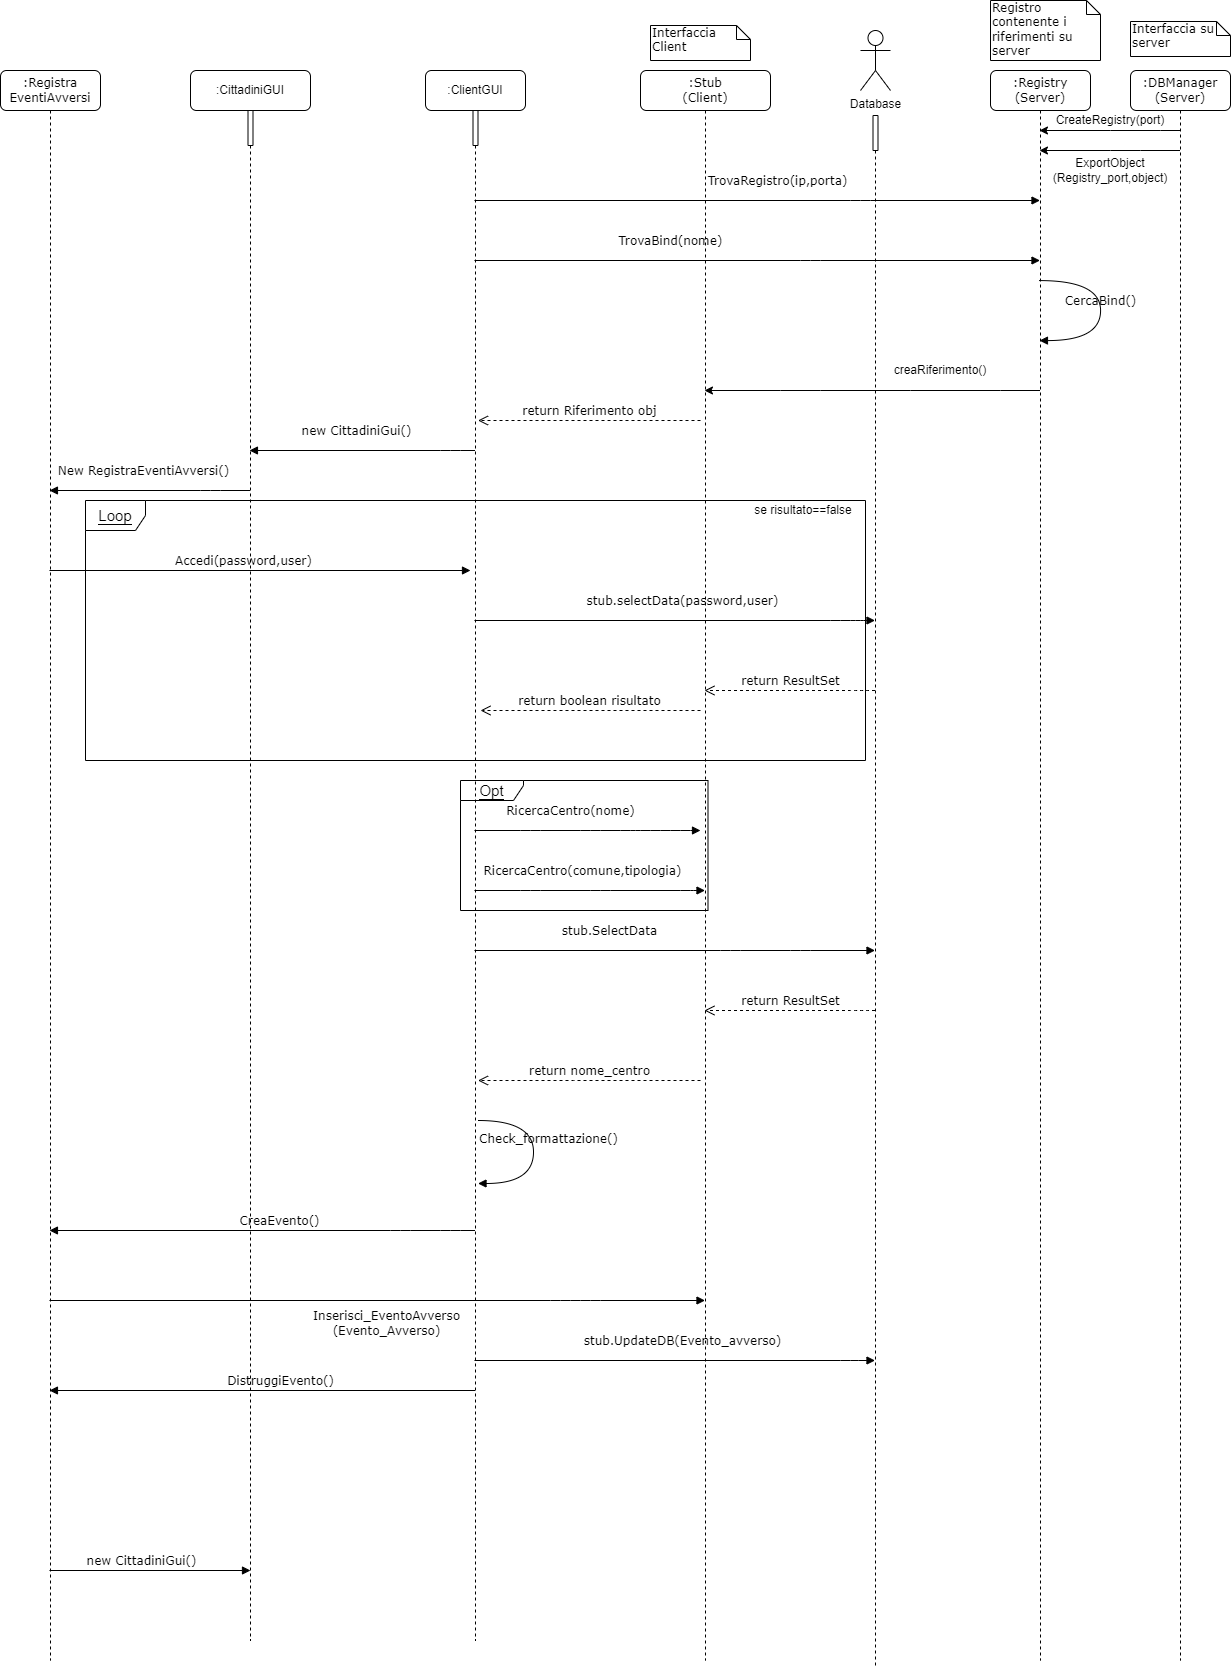

The diagram above was exported from draw.io. Its source (the exported page's mxGraphModel, read from the mxfile embedded in the PNG):
<mxGraphModel dx="3045" dy="929" grid="1" gridSize="10" guides="1" tooltips="1" connect="1" arrows="1" fold="1" page="1" pageScale="1" pageWidth="1100" pageHeight="850" background="none" math="0" shadow="0">
  <root>
    <mxCell id="0" />
    <mxCell id="1" parent="0" />
    <mxCell id="7baba1c4bc27f4b0-3" value=":Stub&lt;br&gt;(Client)" style="shape=umlLifeline;perimeter=lifelinePerimeter;whiteSpace=wrap;html=1;container=1;collapsible=0;recursiveResize=0;outlineConnect=0;rounded=1;shadow=0;comic=0;labelBackgroundColor=none;strokeWidth=1;fontFamily=Verdana;fontSize=12;align=center;" parent="1" vertex="1">
      <mxGeometry x="190" y="80" width="130" height="1590" as="geometry" />
    </mxCell>
    <mxCell id="9zw7c9gv1mlY8bRqE-V_-48" value="&lt;span style=&quot;background-color: rgb(255, 255, 255);&quot;&gt;Opt&lt;/span&gt;" style="shape=umlFrame;whiteSpace=wrap;html=1;labelBackgroundColor=#000000;labelBorderColor=none;fontSize=15;width=63;height=20;" parent="7baba1c4bc27f4b0-3" vertex="1">
      <mxGeometry x="-180" y="710" width="247.5" height="130" as="geometry" />
    </mxCell>
    <mxCell id="7baba1c4bc27f4b0-4" value=":Registry&lt;br&gt;(Server)" style="shape=umlLifeline;perimeter=lifelinePerimeter;whiteSpace=wrap;html=1;container=1;collapsible=0;recursiveResize=0;outlineConnect=0;rounded=1;shadow=0;comic=0;labelBackgroundColor=none;strokeWidth=1;fontFamily=Verdana;fontSize=12;align=center;" parent="1" vertex="1">
      <mxGeometry x="540" y="80" width="100" height="1590" as="geometry" />
    </mxCell>
    <mxCell id="7baba1c4bc27f4b0-5" value=":DBManager&lt;br&gt;(Server)" style="shape=umlLifeline;perimeter=lifelinePerimeter;whiteSpace=wrap;html=1;container=1;collapsible=0;recursiveResize=0;outlineConnect=0;rounded=1;shadow=0;comic=0;labelBackgroundColor=none;strokeWidth=1;fontFamily=Verdana;fontSize=12;align=center;" parent="1" vertex="1">
      <mxGeometry x="680" y="80" width="100" height="1590" as="geometry" />
    </mxCell>
    <mxCell id="9zw7c9gv1mlY8bRqE-V_-14" value="ExportObject&lt;br&gt;(Registry_port,object)" style="text;html=1;strokeColor=none;fillColor=none;align=center;verticalAlign=middle;whiteSpace=wrap;rounded=0;" parent="7baba1c4bc27f4b0-5" vertex="1">
      <mxGeometry x="-90" y="90" width="140" height="20" as="geometry" />
    </mxCell>
    <mxCell id="7baba1c4bc27f4b0-23" value="Accedi(password,user)" style="html=1;verticalAlign=bottom;endArrow=block;labelBackgroundColor=none;fontFamily=Verdana;fontSize=12;labelBorderColor=none;" parent="1" source="SpqrFi68WTB1hNQt2BhL-10" edge="1">
      <mxGeometry x="-0.0824" relative="1" as="geometry">
        <mxPoint x="20" y="580" as="sourcePoint" />
        <mxPoint x="20" y="580" as="targetPoint" />
        <Array as="points" />
        <mxPoint as="offset" />
      </mxGeometry>
    </mxCell>
    <mxCell id="7baba1c4bc27f4b0-30" value="return ResultSet" style="html=1;verticalAlign=bottom;endArrow=open;dashed=1;endSize=8;labelBackgroundColor=none;fontFamily=Verdana;fontSize=12;edgeStyle=elbowEdgeStyle;elbow=vertical;" parent="1" source="9zw7c9gv1mlY8bRqE-V_-6" target="7baba1c4bc27f4b0-3" edge="1">
      <mxGeometry relative="1" as="geometry">
        <mxPoint x="340" y="680" as="targetPoint" />
        <Array as="points">
          <mxPoint x="410" y="700" />
          <mxPoint x="570" y="600" />
        </Array>
        <mxPoint x="870" y="600" as="sourcePoint" />
      </mxGeometry>
    </mxCell>
    <mxCell id="7baba1c4bc27f4b0-35" value="CercaBind()" style="html=1;verticalAlign=bottom;endArrow=block;labelBackgroundColor=none;fontFamily=Verdana;fontSize=12;elbow=vertical;edgeStyle=orthogonalEdgeStyle;curved=1;" parent="1" source="7baba1c4bc27f4b0-4" target="7baba1c4bc27f4b0-4" edge="1">
      <mxGeometry relative="1" as="geometry">
        <mxPoint x="595.3800000000001" y="282.1" as="sourcePoint" />
        <mxPoint x="600" y="320.02" as="targetPoint" />
        <Array as="points">
          <mxPoint x="650" y="290" />
          <mxPoint x="650" y="350" />
        </Array>
        <mxPoint as="offset" />
      </mxGeometry>
    </mxCell>
    <mxCell id="7baba1c4bc27f4b0-42" value="Interfaccia&lt;br&gt;Client" style="shape=note;whiteSpace=wrap;html=1;size=14;verticalAlign=top;align=left;spacingTop=-6;rounded=0;shadow=0;comic=0;labelBackgroundColor=none;strokeWidth=1;fontFamily=Verdana;fontSize=12" parent="1" vertex="1">
      <mxGeometry x="200" y="35" width="100" height="35" as="geometry" />
    </mxCell>
    <mxCell id="7baba1c4bc27f4b0-43" value="Registro contenente i riferimenti su server" style="shape=note;whiteSpace=wrap;html=1;size=14;verticalAlign=top;align=left;spacingTop=-6;rounded=0;shadow=0;comic=0;labelBackgroundColor=none;strokeWidth=1;fontFamily=Verdana;fontSize=12" parent="1" vertex="1">
      <mxGeometry x="540" y="10" width="110" height="60" as="geometry" />
    </mxCell>
    <mxCell id="7baba1c4bc27f4b0-44" value="Interfaccia su&amp;nbsp;&lt;br&gt;server" style="shape=note;whiteSpace=wrap;html=1;size=14;verticalAlign=top;align=left;spacingTop=-6;rounded=0;shadow=0;comic=0;labelBackgroundColor=none;strokeWidth=1;fontFamily=Verdana;fontSize=12" parent="1" vertex="1">
      <mxGeometry x="680" y="31" width="100" height="35" as="geometry" />
    </mxCell>
    <mxCell id="9zw7c9gv1mlY8bRqE-V_-2" value="Database" style="shape=umlActor;verticalLabelPosition=bottom;verticalAlign=top;html=1;outlineConnect=0;" parent="1" vertex="1">
      <mxGeometry x="410" y="40" width="30" height="60" as="geometry" />
    </mxCell>
    <mxCell id="9zw7c9gv1mlY8bRqE-V_-3" value="" style="shape=umlLifeline;perimeter=lifelinePerimeter;whiteSpace=wrap;html=1;container=1;collapsible=0;recursiveResize=0;outlineConnect=0;rounded=1;shadow=0;comic=0;labelBackgroundColor=none;strokeWidth=1;fontFamily=Verdana;fontSize=12;align=center;size=35;" parent="1" vertex="1">
      <mxGeometry x="22.5" y="120" width="5" height="1530" as="geometry" />
    </mxCell>
    <mxCell id="9zw7c9gv1mlY8bRqE-V_-5" value="TrovaRegistro(ip,porta)" style="html=1;verticalAlign=bottom;endArrow=block;labelBackgroundColor=none;fontFamily=Verdana;fontSize=12;edgeStyle=elbowEdgeStyle;elbow=vertical;" parent="1" source="9zw7c9gv1mlY8bRqE-V_-3" target="7baba1c4bc27f4b0-4" edge="1">
      <mxGeometry x="0.0725" y="10" relative="1" as="geometry">
        <mxPoint x="155" y="180" as="sourcePoint" />
        <mxPoint x="285" y="180" as="targetPoint" />
        <Array as="points">
          <mxPoint x="410" y="210" />
        </Array>
        <mxPoint as="offset" />
      </mxGeometry>
    </mxCell>
    <mxCell id="9zw7c9gv1mlY8bRqE-V_-6" value="" style="shape=umlLifeline;perimeter=lifelinePerimeter;whiteSpace=wrap;html=1;container=1;collapsible=0;recursiveResize=0;outlineConnect=0;rounded=1;shadow=0;comic=0;labelBackgroundColor=none;strokeWidth=1;fontFamily=Verdana;fontSize=12;align=center;size=35;" parent="1" vertex="1">
      <mxGeometry x="422.5" y="125" width="5" height="1550" as="geometry" />
    </mxCell>
    <object label="TrovaBind(nome)" id="9zw7c9gv1mlY8bRqE-V_-8">
      <mxCell style="html=1;verticalAlign=bottom;endArrow=block;labelBackgroundColor=none;fontFamily=Verdana;fontSize=12;edgeStyle=elbowEdgeStyle;elbow=vertical;" parent="1" source="9zw7c9gv1mlY8bRqE-V_-3" target="7baba1c4bc27f4b0-4" edge="1">
        <mxGeometry x="-0.3086" y="10" relative="1" as="geometry">
          <mxPoint x="34.5" y="190" as="sourcePoint" />
          <mxPoint x="590" y="240" as="targetPoint" />
          <mxPoint x="1" as="offset" />
          <Array as="points">
            <mxPoint x="360" y="270" />
            <mxPoint x="380" y="240" />
            <mxPoint x="260" y="210" />
          </Array>
        </mxGeometry>
      </mxCell>
    </object>
    <mxCell id="9zw7c9gv1mlY8bRqE-V_-10" value="" style="endArrow=classic;html=1;rounded=0;" parent="1" source="7baba1c4bc27f4b0-4" target="7baba1c4bc27f4b0-3" edge="1">
      <mxGeometry width="50" height="50" relative="1" as="geometry">
        <mxPoint x="630" y="190" as="sourcePoint" />
        <mxPoint x="680" y="140" as="targetPoint" />
        <Array as="points">
          <mxPoint x="550" y="400" />
          <mxPoint x="460" y="400" />
          <mxPoint x="370" y="400" />
          <mxPoint x="330" y="400" />
        </Array>
      </mxGeometry>
    </mxCell>
    <mxCell id="9zw7c9gv1mlY8bRqE-V_-11" value="" style="endArrow=classic;html=1;rounded=0;" parent="1" source="7baba1c4bc27f4b0-5" target="7baba1c4bc27f4b0-4" edge="1">
      <mxGeometry width="50" height="50" relative="1" as="geometry">
        <mxPoint x="600" y="230" as="sourcePoint" />
        <mxPoint x="650" y="180" as="targetPoint" />
        <Array as="points">
          <mxPoint x="690" y="160" />
          <mxPoint x="660" y="160" />
        </Array>
      </mxGeometry>
    </mxCell>
    <mxCell id="9zw7c9gv1mlY8bRqE-V_-12" value="" style="endArrow=classic;html=1;rounded=0;" parent="1" source="7baba1c4bc27f4b0-5" target="7baba1c4bc27f4b0-4" edge="1">
      <mxGeometry width="50" height="50" relative="1" as="geometry">
        <mxPoint x="710" y="130" as="sourcePoint" />
        <mxPoint x="600" y="170" as="targetPoint" />
        <Array as="points">
          <mxPoint x="710" y="140" />
          <mxPoint x="660" y="140" />
        </Array>
      </mxGeometry>
    </mxCell>
    <mxCell id="9zw7c9gv1mlY8bRqE-V_-13" value="CreateRegistry(port)" style="text;html=1;strokeColor=none;fillColor=none;align=center;verticalAlign=middle;whiteSpace=wrap;rounded=0;" parent="1" vertex="1">
      <mxGeometry x="630" y="120" width="60" height="20" as="geometry" />
    </mxCell>
    <mxCell id="9zw7c9gv1mlY8bRqE-V_-15" value="creaRiferimento()" style="text;html=1;strokeColor=none;fillColor=none;align=center;verticalAlign=middle;whiteSpace=wrap;rounded=0;" parent="1" vertex="1">
      <mxGeometry x="420" y="370" width="140" height="20" as="geometry" />
    </mxCell>
    <mxCell id="9zw7c9gv1mlY8bRqE-V_-18" value="stub.selectData(password,user)" style="html=1;verticalAlign=bottom;endArrow=block;labelBackgroundColor=none;fontFamily=Verdana;fontSize=12;" parent="1" source="9zw7c9gv1mlY8bRqE-V_-3" target="9zw7c9gv1mlY8bRqE-V_-6" edge="1">
      <mxGeometry x="0.0343" y="10" relative="1" as="geometry">
        <mxPoint x="34.5" y="520" as="sourcePoint" />
        <mxPoint x="880" y="560" as="targetPoint" />
        <Array as="points">
          <mxPoint x="390" y="630" />
          <mxPoint x="410" y="630" />
        </Array>
        <mxPoint as="offset" />
      </mxGeometry>
    </mxCell>
    <mxCell id="9zw7c9gv1mlY8bRqE-V_-19" value="return boolean risultato" style="html=1;verticalAlign=bottom;endArrow=open;dashed=1;endSize=8;labelBackgroundColor=none;fontFamily=Verdana;fontSize=12;edgeStyle=elbowEdgeStyle;elbow=vertical;" parent="1" edge="1">
      <mxGeometry relative="1" as="geometry">
        <mxPoint x="30" y="720" as="targetPoint" />
        <Array as="points">
          <mxPoint x="115.5" y="720" />
        </Array>
        <mxPoint x="250" y="720" as="sourcePoint" />
      </mxGeometry>
    </mxCell>
    <mxCell id="9zw7c9gv1mlY8bRqE-V_-29" value="return nome_centro" style="html=1;verticalAlign=bottom;endArrow=open;dashed=1;endSize=8;labelBackgroundColor=none;fontFamily=Verdana;fontSize=12;edgeStyle=elbowEdgeStyle;elbow=vertical;" parent="1" edge="1">
      <mxGeometry relative="1" as="geometry">
        <mxPoint x="27.5" y="1090" as="targetPoint" />
        <Array as="points">
          <mxPoint x="133" y="1090" />
        </Array>
        <mxPoint x="250" y="1090" as="sourcePoint" />
      </mxGeometry>
    </mxCell>
    <mxCell id="9zw7c9gv1mlY8bRqE-V_-34" value="Check_formattazione()" style="html=1;verticalAlign=bottom;endArrow=block;labelBackgroundColor=none;fontFamily=Verdana;fontSize=12;elbow=vertical;edgeStyle=orthogonalEdgeStyle;curved=1;" parent="1" edge="1">
      <mxGeometry x="-0.0351" y="15" relative="1" as="geometry">
        <mxPoint x="28" y="1130" as="sourcePoint" />
        <mxPoint x="27.5" y="1193" as="targetPoint" />
        <Array as="points">
          <mxPoint x="83" y="1130" />
          <mxPoint x="83" y="1193" />
        </Array>
        <mxPoint as="offset" />
      </mxGeometry>
    </mxCell>
    <mxCell id="9zw7c9gv1mlY8bRqE-V_-35" value="Inserisci_EventoAvverso&lt;br&gt;(Evento_Avverso)" style="html=1;verticalAlign=bottom;endArrow=block;labelBackgroundColor=none;fontFamily=Verdana;fontSize=12;labelBorderColor=none;" parent="1" source="SpqrFi68WTB1hNQt2BhL-10" target="7baba1c4bc27f4b0-3" edge="1">
      <mxGeometry x="0.0267" y="-40" relative="1" as="geometry">
        <mxPoint x="50" y="1260" as="sourcePoint" />
        <mxPoint x="450" y="1180" as="targetPoint" />
        <Array as="points">
          <mxPoint x="110" y="1310" />
          <mxPoint x="140" y="1310" />
        </Array>
        <mxPoint as="offset" />
      </mxGeometry>
    </mxCell>
    <mxCell id="9zw7c9gv1mlY8bRqE-V_-36" value="stub.UpdateDB(Evento_avverso)" style="html=1;verticalAlign=bottom;endArrow=block;labelBackgroundColor=none;fontFamily=Verdana;fontSize=12;labelBorderColor=none;" parent="1" source="9zw7c9gv1mlY8bRqE-V_-3" target="9zw7c9gv1mlY8bRqE-V_-6" edge="1">
      <mxGeometry x="0.0343" y="10" relative="1" as="geometry">
        <mxPoint x="340" y="1350" as="sourcePoint" />
        <mxPoint x="871" y="1240" as="targetPoint" />
        <Array as="points">
          <mxPoint x="400" y="1370" />
        </Array>
        <mxPoint as="offset" />
      </mxGeometry>
    </mxCell>
    <mxCell id="9zw7c9gv1mlY8bRqE-V_-38" value="CreaEvento()" style="html=1;verticalAlign=bottom;endArrow=block;labelBackgroundColor=none;fontFamily=Verdana;fontSize=12;labelBorderColor=none;" parent="1" source="9zw7c9gv1mlY8bRqE-V_-3" target="SpqrFi68WTB1hNQt2BhL-10" edge="1">
      <mxGeometry x="-0.0824" relative="1" as="geometry">
        <mxPoint x="37.5" y="1190" as="sourcePoint" />
        <mxPoint x="-305.5" y="1240" as="targetPoint" />
        <Array as="points">
          <mxPoint y="1240" />
          <mxPoint x="-50" y="1240" />
        </Array>
        <mxPoint as="offset" />
      </mxGeometry>
    </mxCell>
    <mxCell id="9zw7c9gv1mlY8bRqE-V_-45" value="se risultato==false" style="text;html=1;strokeColor=none;fillColor=none;align=center;verticalAlign=middle;whiteSpace=wrap;rounded=0;" parent="1" vertex="1">
      <mxGeometry x="282.5" y="510" width="140" height="20" as="geometry" />
    </mxCell>
    <mxCell id="9zw7c9gv1mlY8bRqE-V_-47" value="RicercaCentro(nome)" style="html=1;verticalAlign=bottom;endArrow=block;labelBackgroundColor=none;fontFamily=Verdana;fontSize=12;" parent="1" source="9zw7c9gv1mlY8bRqE-V_-3" edge="1">
      <mxGeometry x="-0.222" y="10" relative="1" as="geometry">
        <mxPoint x="460" y="810" as="sourcePoint" />
        <mxPoint x="250" y="840" as="targetPoint" />
        <Array as="points">
          <mxPoint x="80" y="840" />
          <mxPoint x="140" y="840" />
          <mxPoint x="180" y="840" />
          <mxPoint x="190" y="840" />
          <mxPoint x="220" y="840" />
          <mxPoint x="250" y="840" />
          <mxPoint x="240" y="840" />
        </Array>
        <mxPoint x="1" as="offset" />
      </mxGeometry>
    </mxCell>
    <mxCell id="9zw7c9gv1mlY8bRqE-V_-28" value="return ResultSet" style="html=1;verticalAlign=bottom;endArrow=open;dashed=1;endSize=8;labelBackgroundColor=none;fontFamily=Verdana;fontSize=12;edgeStyle=elbowEdgeStyle;elbow=vertical;" parent="1" source="9zw7c9gv1mlY8bRqE-V_-6" target="7baba1c4bc27f4b0-3" edge="1">
      <mxGeometry relative="1" as="geometry">
        <mxPoint x="430" y="1050" as="targetPoint" />
        <Array as="points">
          <mxPoint x="410" y="1020" />
          <mxPoint x="640" y="1010" />
          <mxPoint x="550" y="1050" />
        </Array>
        <mxPoint x="864.5" y="1050" as="sourcePoint" />
      </mxGeometry>
    </mxCell>
    <mxCell id="9zw7c9gv1mlY8bRqE-V_-43" value="return Riferimento obj" style="html=1;verticalAlign=bottom;endArrow=open;dashed=1;endSize=8;labelBackgroundColor=none;fontFamily=Verdana;fontSize=12;edgeStyle=elbowEdgeStyle;elbow=vertical;" parent="1" edge="1">
      <mxGeometry relative="1" as="geometry">
        <mxPoint x="27.5" y="430" as="targetPoint" />
        <Array as="points">
          <mxPoint x="147.5" y="430" />
        </Array>
        <mxPoint x="250" y="430" as="sourcePoint" />
      </mxGeometry>
    </mxCell>
    <mxCell id="9zw7c9gv1mlY8bRqE-V_-49" value="RicercaCentro(comune,tipologia)" style="html=1;verticalAlign=bottom;endArrow=block;labelBackgroundColor=none;fontFamily=Verdana;fontSize=12;" parent="1" source="9zw7c9gv1mlY8bRqE-V_-3" target="7baba1c4bc27f4b0-3" edge="1">
      <mxGeometry x="-0.0622" y="10" relative="1" as="geometry">
        <mxPoint x="22.5" y="874.5" as="sourcePoint" />
        <mxPoint x="447.5" y="874.5" as="targetPoint" />
        <Array as="points">
          <mxPoint x="80" y="900" />
          <mxPoint x="150" y="900" />
          <mxPoint x="240" y="900" />
        </Array>
        <mxPoint as="offset" />
      </mxGeometry>
    </mxCell>
    <mxCell id="9zw7c9gv1mlY8bRqE-V_-27" value="stub.SelectData" style="html=1;verticalAlign=bottom;endArrow=block;labelBackgroundColor=none;fontFamily=Verdana;fontSize=12;" parent="1" source="9zw7c9gv1mlY8bRqE-V_-3" target="9zw7c9gv1mlY8bRqE-V_-6" edge="1">
      <mxGeometry x="-0.3214" y="10" relative="1" as="geometry">
        <mxPoint x="452.5" y="830" as="sourcePoint" />
        <mxPoint x="887.5" y="830" as="targetPoint" />
        <Array as="points">
          <mxPoint x="280" y="960" />
          <mxPoint x="350" y="960" />
        </Array>
        <mxPoint as="offset" />
      </mxGeometry>
    </mxCell>
    <mxCell id="9zw7c9gv1mlY8bRqE-V_-39" value="DistruggiEvento()" style="html=1;verticalAlign=bottom;endArrow=block;labelBackgroundColor=none;fontFamily=Verdana;fontSize=12;labelBorderColor=none;" parent="1" target="SpqrFi68WTB1hNQt2BhL-10" edge="1">
      <mxGeometry x="-0.0824" relative="1" as="geometry">
        <mxPoint x="24.5" y="1400" as="sourcePoint" />
        <mxPoint x="-305.5" y="1400" as="targetPoint" />
        <Array as="points">
          <mxPoint x="25" y="1400" />
        </Array>
        <mxPoint as="offset" />
      </mxGeometry>
    </mxCell>
    <mxCell id="SpqrFi68WTB1hNQt2BhL-3" value=":ClientGUI" style="rounded=1;whiteSpace=wrap;html=1;" vertex="1" parent="1">
      <mxGeometry x="-25" y="80" width="100" height="40" as="geometry" />
    </mxCell>
    <mxCell id="SpqrFi68WTB1hNQt2BhL-5" value=":CittadiniGUI" style="rounded=1;whiteSpace=wrap;html=1;" vertex="1" parent="1">
      <mxGeometry x="-260" y="80" width="120" height="40" as="geometry" />
    </mxCell>
    <mxCell id="SpqrFi68WTB1hNQt2BhL-7" value="new CittadiniGui()" style="html=1;verticalAlign=bottom;endArrow=block;labelBackgroundColor=none;fontFamily=Verdana;fontSize=12;edgeStyle=elbowEdgeStyle;elbow=vertical;" edge="1" parent="1" source="9zw7c9gv1mlY8bRqE-V_-3" target="SpqrFi68WTB1hNQt2BhL-9">
      <mxGeometry x="0.0676" y="-10" relative="1" as="geometry">
        <mxPoint x="10" y="200" as="sourcePoint" />
        <mxPoint x="-190" y="200" as="targetPoint" />
        <Array as="points">
          <mxPoint y="460" />
          <mxPoint x="-50" y="480" />
        </Array>
        <mxPoint x="1" as="offset" />
      </mxGeometry>
    </mxCell>
    <mxCell id="SpqrFi68WTB1hNQt2BhL-9" value="" style="shape=umlLifeline;perimeter=lifelinePerimeter;whiteSpace=wrap;html=1;container=1;collapsible=0;recursiveResize=0;outlineConnect=0;rounded=1;shadow=0;comic=0;labelBackgroundColor=none;strokeWidth=1;fontFamily=Verdana;fontSize=12;align=center;size=35;" vertex="1" parent="1">
      <mxGeometry x="-202.5" y="120" width="5" height="1530" as="geometry" />
    </mxCell>
    <mxCell id="SpqrFi68WTB1hNQt2BhL-10" value=":Registra&lt;br&gt;EventiAvversi" style="shape=umlLifeline;perimeter=lifelinePerimeter;whiteSpace=wrap;html=1;container=1;collapsible=0;recursiveResize=0;outlineConnect=0;rounded=1;shadow=0;comic=0;labelBackgroundColor=none;strokeWidth=1;fontFamily=Verdana;fontSize=12;align=center;" vertex="1" parent="1">
      <mxGeometry x="-450" y="80" width="100" height="1590" as="geometry" />
    </mxCell>
    <mxCell id="SpqrFi68WTB1hNQt2BhL-12" value="New RegistraEventiAvversi()" style="html=1;verticalAlign=bottom;endArrow=block;labelBackgroundColor=none;fontFamily=Verdana;fontSize=12;edgeStyle=elbowEdgeStyle;elbow=vertical;" edge="1" parent="1" source="SpqrFi68WTB1hNQt2BhL-9" target="SpqrFi68WTB1hNQt2BhL-10">
      <mxGeometry x="0.0676" y="-10" relative="1" as="geometry">
        <mxPoint x="-200" y="470" as="sourcePoint" />
        <mxPoint x="-190.5" y="470" as="targetPoint" />
        <Array as="points">
          <mxPoint x="-240" y="500" />
          <mxPoint x="-210" y="530" />
          <mxPoint x="-40" y="490" />
        </Array>
        <mxPoint x="1" as="offset" />
      </mxGeometry>
    </mxCell>
    <mxCell id="SpqrFi68WTB1hNQt2BhL-13" value="new CittadiniGui()" style="html=1;verticalAlign=bottom;endArrow=block;labelBackgroundColor=none;fontFamily=Verdana;fontSize=12;labelBorderColor=none;" edge="1" parent="1" source="SpqrFi68WTB1hNQt2BhL-10">
      <mxGeometry x="-0.0824" relative="1" as="geometry">
        <mxPoint x="34.5" y="1410" as="sourcePoint" />
        <mxPoint x="-200" y="1580" as="targetPoint" />
        <Array as="points">
          <mxPoint x="-400" y="1580" />
        </Array>
        <mxPoint as="offset" />
      </mxGeometry>
    </mxCell>
    <mxCell id="9zw7c9gv1mlY8bRqE-V_-42" value="&lt;span style=&quot;background-color: rgb(255, 255, 255);&quot;&gt;Loop&lt;/span&gt;" style="shape=umlFrame;whiteSpace=wrap;html=1;labelBackgroundColor=#000000;labelBorderColor=none;fontSize=15;" parent="1" vertex="1">
      <mxGeometry x="-365" y="510" width="780" height="260" as="geometry" />
    </mxCell>
  </root>
</mxGraphModel>